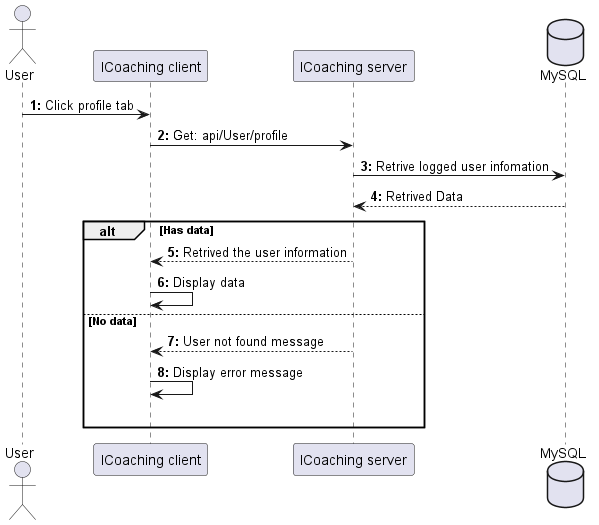

The diagram above was rendered by PlantUML. Its source (embedded in the PNG):
@startuml Profile

actor User as user
participant "ICoaching client" as client
participant "ICoaching server" as server 
database "MySQL" as db

autonumber "<b>0:"

user -> client : Click profile tab 
client -> server : Get: api/User/profile
server -> db : Retrive logged user infomation
db --> server : Retrived Data

alt Has data
    server --> client : Retrived the user information
    client -> client : Display data

else No data
    server --> client : User not found message
    client -> client : Display error message 
    |||
end 
@enduml